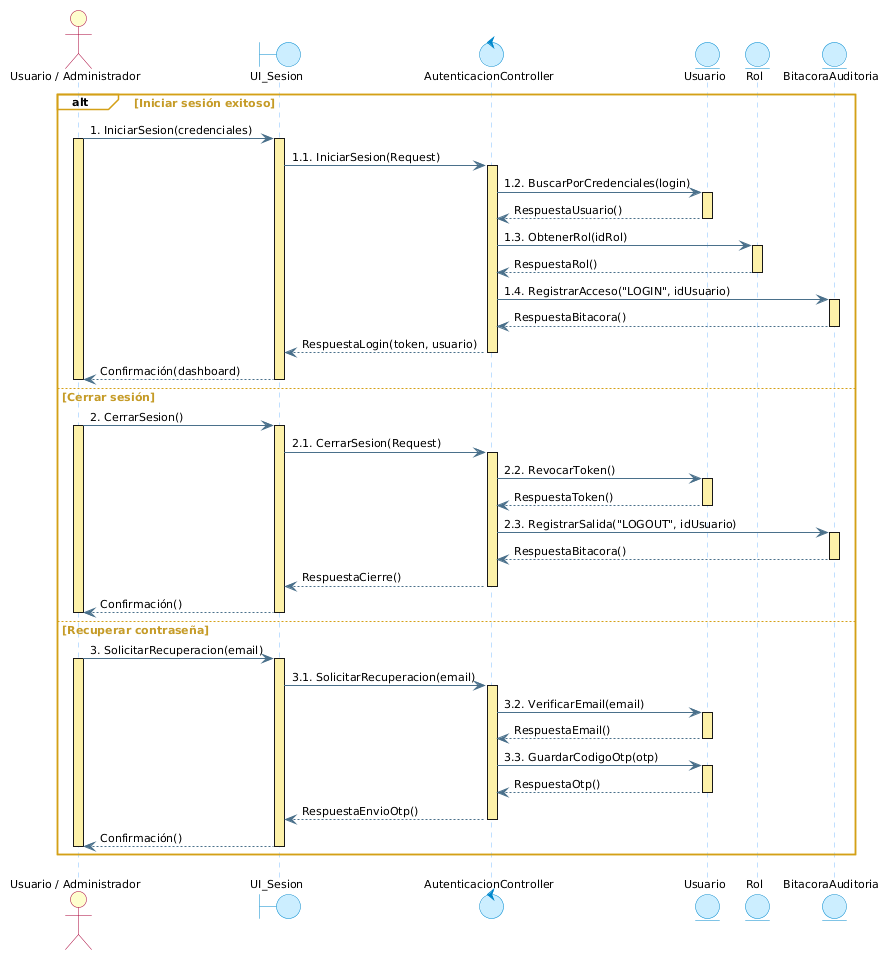

The diagram above was rendered by PlantUML. Its source (embedded in the PNG):
@startuml cu01_secuencia_iniciar_cerrar_sesion
skinparam backgroundColor white
skinparam defaultFontName "Segoe UI"
skinparam defaultFontSize 11

' Estilo Enterprise Architect (Actor - Boundary - Control - Entity)
skinparam actorBackgroundColor #FEFECE
skinparam actorBorderColor #A80036

skinparam boundaryBackgroundColor #CCEEFF
skinparam boundaryBorderColor #0088CC

skinparam controlBackgroundColor #CCEEFF
skinparam controlBorderColor #0088CC

skinparam entityBackgroundColor #CCEEFF
skinparam entityBorderColor #0088CC

' Líneas de vida celestes y Barras de activación amarillas (Idénticas a Enterprise Architect)
skinparam sequenceLifeLineBorderColor #80BFFF
skinparam sequenceLifeLineBackgroundColor #FDF1A9
skinparam sequenceLifeLineBorderThickness 1

' Flechas estilo Enterprise Architect
skinparam sequenceArrowColor #4A708B
skinparam sequenceArrowFontColor #000000
skinparam sequenceArrowFontSize 11

' Fragmento ALT estilo Enterprise Architect (Borde y pestaña dorada)
skinparam sequenceGroupBorderColor #D4A017
skinparam sequenceGroupBackgroundColor transparent
skinparam sequenceGroupHeaderBackgroundColor #FDD050
skinparam sequenceGroupHeaderBorderColor #D4A017
skinparam sequenceGroupHeaderFontColor #000000
skinparam sequenceGroupFontColor #C59B27
skinparam sequenceGroupFontSize 11
skinparam sequenceGroupFontStyle bold

actor "Usuario / Administrador" as User
boundary "UI_Sesion" as UI
control "AutenticacionController" as Control
entity "Usuario" as Usuario
entity "Rol" as Rol
entity "BitacoraAuditoria" as Bitacora

alt Iniciar sesión exitoso
    User -> UI : 1. IniciarSesion(credenciales)
    activate User #FDF1A9
    activate UI #FDF1A9
    
    UI -> Control : 1.1. IniciarSesion(Request)
    activate Control #FDF1A9
    
    Control -> Usuario : 1.2. BuscarPorCredenciales(login)
    activate Usuario #FDF1A9
    Usuario --> Control : RespuestaUsuario()
    deactivate Usuario
    
    Control -> Rol : 1.3. ObtenerRol(idRol)
    activate Rol #FDF1A9
    Rol --> Control : RespuestaRol()
    deactivate Rol
    
    Control -> Bitacora : 1.4. RegistrarAcceso("LOGIN", idUsuario)
    activate Bitacora #FDF1A9
    Bitacora --> Control : RespuestaBitacora()
    deactivate Bitacora
    
    Control --> UI : RespuestaLogin(token, usuario)
    deactivate Control
    
    UI --> User : Confirmación(dashboard)
    deactivate UI
    deactivate User

else Cerrar sesión
    User -> UI : 2. CerrarSesion()
    activate User #FDF1A9
    activate UI #FDF1A9
    
    UI -> Control : 2.1. CerrarSesion(Request)
    activate Control #FDF1A9
    
    Control -> Usuario : 2.2. RevocarToken()
    activate Usuario #FDF1A9
    Usuario --> Control : RespuestaToken()
    deactivate Usuario
    
    Control -> Bitacora : 2.3. RegistrarSalida("LOGOUT", idUsuario)
    activate Bitacora #FDF1A9
    Bitacora --> Control : RespuestaBitacora()
    deactivate Bitacora
    
    Control --> UI : RespuestaCierre()
    deactivate Control
    
    UI --> User : Confirmación()
    deactivate UI
    deactivate User

else Recuperar contraseña
    User -> UI : 3. SolicitarRecuperacion(email)
    activate User #FDF1A9
    activate UI #FDF1A9
    
    UI -> Control : 3.1. SolicitarRecuperacion(email)
    activate Control #FDF1A9
    
    Control -> Usuario : 3.2. VerificarEmail(email)
    activate Usuario #FDF1A9
    Usuario --> Control : RespuestaEmail()
    deactivate Usuario
    
    Control -> Usuario : 3.3. GuardarCodigoOtp(otp)
    activate Usuario #FDF1A9
    Usuario --> Control : RespuestaOtp()
    deactivate Usuario
    
    Control --> UI : RespuestaEnvioOtp()
    deactivate Control
    
    UI --> User : Confirmación()
    deactivate UI
    deactivate User
end

@enduml